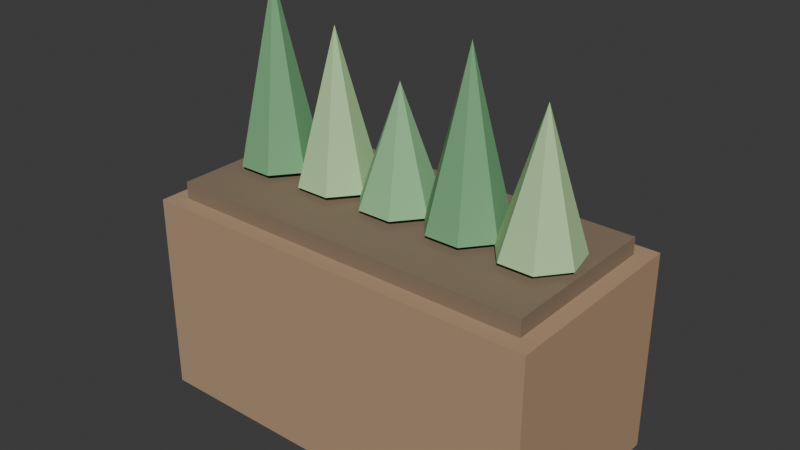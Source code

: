 # Source: PLA_TEMPEROS2_v01.blend  (saved by Blender 4.2.66; exported with 4.5.12 LTS)
import bpy
from mathutils import Matrix  # noqa: F401  (used for matrix-valued properties, if any)

bpy.ops.wm.read_factory_settings(use_empty=True)
scene = bpy.context.scene
scene.name = 'Scene'

# ---- collections
col_collection = bpy.data.collections.new('Collection'); scene.collection.children.link(col_collection)

# ---- materials (node trees are filled in below, after node groups)
mat_polyroom_pbr = bpy.data.materials.new('Polyroom_PBR')

# ---- material node trees
mat_polyroom_pbr.use_nodes = True; mat_polyroom_pbr.node_tree.nodes.clear()
_N = mat_polyroom_pbr.node_tree.nodes; _L = mat_polyroom_pbr.node_tree.links
n0 = _N.new('ShaderNodeOutputMaterial'); n0.name = 'Material Output'; n0.location = (400, 0)
n1 = _N.new('ShaderNodeBsdfPrincipled'); n1.name = 'Principled BSDF'; n1.location = (100, 0)
n1.inputs[2].default_value = 0.8
n2 = _N.new('ShaderNodeVertexColor'); n2.name = 'Color Attribute'; n2.location = (-100, 0)
n2.layer_name = 'Color'
_L.new(n2.outputs[0], n1.inputs[0])
_L.new(n1.outputs[0], n0.inputs[0])
n0.is_active_output = True

# ---- world
world_world = bpy.data.worlds.new('World'); scene.world = world_world
world_world.use_nodes = True; world_world.node_tree.nodes.clear()
_N = world_world.node_tree.nodes; _L = world_world.node_tree.links
n0 = _N.new('ShaderNodeOutputWorld'); n0.name = 'World Output'; n0.location = (300, 300)
n1 = _N.new('ShaderNodeBackground'); n1.name = 'Background'; n1.location = (10, 300)
n1.inputs[0].default_value = (0.05088, 0.05088, 0.05088, 1.0)
_L.new(n1.outputs[0], n0.inputs[0])
n0.is_active_output = True
world_world.color = (0.05088, 0.05088, 0.05088)
world_world.sun_shadow_jitter_overblur = 0.0

# ---- meshes
me_pla_temperos2_v01 = bpy.data.meshes.new('PLA_TEMPEROS2_v01')
me_pla_temperos2_v01.from_pydata([(-0.18, -0.09, 0.0), (-0.18, -0.09, 0.18), (-0.18, 0.09, 0.0), (-0.18, 0.09, 0.18), (0.18, -0.09, 0.0), (0.18, -0.09, 0.18), (0.18, 0.09, 0.0), (0.18, 0.09, 0.18), (-0.1656, -0.075, 0.175), (-0.1656, -0.075, 0.195), (-0.1656, 0.075, 0.175), (-0.1656, 0.075, 0.195), (0.1656, -0.075, 0.175), (0.1656, -0.075, 0.195), (0.1656, 0.075, 0.175), (0.1656, 0.075, 0.195), (-0.13, 0.035, 0.2), (-0.1026, 0.02182, 0.2), (-0.09588, -0.007788, 0.2), (-0.1148, -0.03153, 0.2), (-0.1452, -0.03153, 0.2), (-0.1641, -0.007788, 0.2), (-0.1574, 0.02182, 0.2), (-0.13, 0.0, 0.36), (-0.065, 0.035, 0.2), (-0.03764, 0.02182, 0.2), (-0.03088, -0.007788, 0.2), (-0.04981, -0.03153, 0.2), (-0.08019, -0.03153, 0.2), (-0.09912, -0.007788, 0.2), (-0.09236, 0.02182, 0.2), (-0.065, 0.0, 0.33), (0.0, 0.035, 0.2), (0.02736, 0.02182, 0.2), (0.03412, -0.007788, 0.2), (0.01519, -0.03153, 0.2), (-0.01519, -0.03153, 0.2), (-0.03412, -0.007788, 0.2), (-0.02736, 0.02182, 0.2), (0.0, 0.0, 0.3), (0.065, 0.035, 0.2), (0.09236, 0.02182, 0.2), (0.09912, -0.007788, 0.2), (0.08019, -0.03153, 0.2), (0.04981, -0.03153, 0.2), (0.03088, -0.007788, 0.2), (0.03764, 0.02182, 0.2), (0.065, 0.0, 0.345), (0.13, 0.035, 0.2), (0.1574, 0.02182, 0.2), (0.1641, -0.007788, 0.2), (0.1452, -0.03153, 0.2), (0.1148, -0.03153, 0.2), (0.09588, -0.007788, 0.2), (0.1026, 0.02182, 0.2), (0.13, 0.0, 0.315)], [], [(0, 1, 3, 2), (2, 3, 7, 6), (6, 7, 5, 4), (4, 5, 1, 0), (2, 6, 4, 0), (7, 3, 1, 5), (8, 9, 11, 10), (10, 11, 15, 14), (14, 15, 13, 12), (12, 13, 9, 8), (10, 14, 12, 8), (15, 11, 9, 13), (16, 23, 17), (17, 23, 18), (18, 23, 19), (19, 23, 20), (20, 23, 21), (16, 17, 18, 19, 20, 21, 22), (21, 23, 22), (22, 23, 16), (24, 31, 25), (25, 31, 26), (26, 31, 27), (27, 31, 28), (28, 31, 29), (24, 25, 26, 27, 28, 29, 30), (29, 31, 30), (30, 31, 24), (32, 39, 33), (33, 39, 34), (34, 39, 35), (35, 39, 36), (36, 39, 37), (32, 33, 34, 35, 36, 37, 38), (37, 39, 38), (38, 39, 32), (40, 47, 41), (41, 47, 42), (42, 47, 43), (43, 47, 44), (44, 47, 45), (40, 41, 42, 43, 44, 45, 46), (45, 47, 46), (46, 47, 40), (48, 55, 49), (49, 55, 50), (50, 55, 51), (51, 55, 52), (52, 55, 53), (48, 49, 50, 51, 52, 53, 54), (53, 55, 54), (54, 55, 48)])
_uv = me_pla_temperos2_v01.uv_layers.new(name='UVMap')
_uv.uv.foreach_set('vector', [0.5627, 0.4117, 0.7503, 0.4065, 0.7503, 0.5948, 0.5627, 0.6, 0.1944, 0.7877, 0.008433, 0.7877, 0.008433, 0.4065, 0.1944, 0.4065, 0.7503, 0.8104, 0.5627, 0.8052, 0.5627, 0.6169, 0.7503, 0.6221, 0.6111, 0.3896, 0.4234, 0.3896, 0.4234, 0.008433, 0.6111, 0.008433, 0.199, 0.008433, 0.199, 0.3896, 0.008433, 0.3896, 0.008433, 0.008433, 0.4065, 0.008433, 0.4065, 0.3896, 0.2159, 0.3896, 0.2159, 0.008433, 0.9167, 0.009016, 0.9375, 0.008433, 0.9375, 0.1653, 0.9167, 0.1659, 0.7603, 0.3591, 0.7397, 0.3591, 0.7397, 0.008433, 0.7603, 0.008433, 0.9752, 0.1659, 0.9544, 0.1653, 0.9544, 0.008433, 0.9752, 0.009016, 0.7228, 0.3591, 0.7019, 0.3591, 0.7019, 0.008433, 0.7228, 0.008433, 0.3701, 0.4065, 0.3701, 0.7572, 0.2113, 0.7572, 0.2113, 0.4065, 0.5458, 0.4065, 0.5458, 0.7572, 0.387, 0.7572, 0.387, 0.4065, 0.656, 0.1794, 0.6851, 0.008433, 0.6851, 0.1812, 0.6279, 0.3631, 0.6813, 0.1981, 0.6593, 0.3701, 0.6593, 0.3701, 0.6813, 0.1981, 0.6813, 0.3705, 0.9106, 0.7895, 0.9267, 0.6169, 0.9428, 0.7895, 0.7671, 0.5789, 0.7671, 0.4065, 0.7892, 0.5785, 0.1662, 0.8568, 0.1411, 0.8768, 0.1097, 0.8697, 0.09575, 0.8407, 0.1097, 0.8117, 0.1411, 0.8046, 0.1662, 0.8246, 0.7892, 0.5785, 0.7671, 0.4065, 0.8205, 0.5715, 0.6279, 0.1715, 0.6851, 0.008433, 0.656, 0.1794, 0.8664, 0.546, 0.8374, 0.4065, 0.8941, 0.5371, 0.841, 0.7592, 0.841, 0.6169, 0.8728, 0.7555, 0.8728, 0.7555, 0.841, 0.6169, 0.8938, 0.7486, 0.9165, 0.3254, 0.9165, 0.1832, 0.9485, 0.3218, 0.847, 0.1401, 0.8998, 0.008433, 0.8679, 0.147, 0.06493, 0.8697, 0.03358, 0.8768, 0.008433, 0.8568, 0.008433, 0.8246, 0.03358, 0.8046, 0.06493, 0.8117, 0.07889, 0.8407, 0.8679, 0.147, 0.8998, 0.008433, 0.8998, 0.1508, 0.8374, 0.5489, 0.8374, 0.4065, 0.8664, 0.546, 0.4142, 0.8817, 0.4429, 0.7741, 0.4429, 0.8863, 0.841, 0.8745, 0.8931, 0.7761, 0.8713, 0.8851, 0.8713, 0.8851, 0.8931, 0.7761, 0.8931, 0.888, 0.9594, 0.9165, 0.9755, 0.8064, 0.9916, 0.9165, 0.4598, 0.886, 0.4598, 0.7741, 0.4817, 0.883, 0.5766, 0.8924, 0.5627, 0.8634, 0.5766, 0.8344, 0.608, 0.8273, 0.6331, 0.8473, 0.6331, 0.8795, 0.608, 0.8995, 0.4817, 0.883, 0.4598, 0.7741, 0.512, 0.8725, 0.387, 0.8713, 0.4429, 0.7741, 0.4142, 0.8817, 0.795, 0.7721, 0.8241, 0.6169, 0.8241, 0.7744, 0.7772, 0.341, 0.7772, 0.1832, 0.8091, 0.3377, 0.8091, 0.3377, 0.7772, 0.1832, 0.8301, 0.3311, 0.911, 0.5635, 0.927, 0.4065, 0.9431, 0.5635, 0.7772, 0.1563, 0.8301, 0.008433, 0.7982, 0.163, 0.6639, 0.8924, 0.65, 0.8634, 0.6639, 0.8344, 0.6953, 0.8273, 0.7204, 0.8473, 0.7204, 0.8795, 0.6953, 0.8995, 0.7982, 0.163, 0.8301, 0.008433, 0.8301, 0.1663, 0.7671, 0.7638, 0.8241, 0.6169, 0.795, 0.7721, 0.2402, 0.8977, 0.2113, 0.7741, 0.2677, 0.8881, 0.2846, 0.8895, 0.3372, 0.7741, 0.3153, 0.8988, 0.3153, 0.8988, 0.3372, 0.7741, 0.3372, 0.9009, 0.9106, 0.9291, 0.9425, 0.8064, 0.9425, 0.9331, 0.847, 0.2986, 0.8996, 0.1832, 0.8678, 0.3058, 0.7373, 0.8795, 0.7373, 0.8473, 0.7624, 0.8273, 0.7938, 0.8344, 0.8077, 0.8634, 0.7938, 0.8924, 0.7624, 0.8995, 0.8678, 0.3058, 0.8996, 0.1832, 0.8996, 0.31, 0.2113, 0.9013, 0.2113, 0.7741, 0.2402, 0.8977])
_ca = me_pla_temperos2_v01.color_attributes.new('Color', 'FLOAT_COLOR', 'POINT')
_ca.data.foreach_set('color', [0.45, 0.3, 0.18, 1.0, 0.45, 0.3, 0.18, 1.0, 0.45, 0.3, 0.18, 1.0, 0.45, 0.3, 0.18, 1.0, 0.45, 0.3, 0.18, 1.0, 0.45, 0.3, 0.18, 1.0, 0.45, 0.3, 0.18, 1.0, 0.45, 0.3, 0.18, 1.0, 0.25, 0.18, 0.12, 1.0, 0.25, 0.18, 0.12, 1.0, 0.25, 0.18, 0.12, 1.0, 0.25, 0.18, 0.12, 1.0, 0.25, 0.18, 0.12, 1.0, 0.25, 0.18, 0.12, 1.0, 0.25, 0.18, 0.12, 1.0, 0.25, 0.18, 0.12, 1.0, 0.18, 0.42, 0.2, 1.0, 0.18, 0.42, 0.2, 1.0, 0.18, 0.42, 0.2, 1.0, 0.18, 0.42, 0.2, 1.0, 0.18, 0.42, 0.2, 1.0, 0.18, 0.42, 0.2, 1.0, 0.18, 0.42, 0.2, 1.0, 0.18, 0.42, 0.2, 1.0, 0.45, 0.7, 0.35, 1.0, 0.45, 0.7, 0.35, 1.0, 0.45, 0.7, 0.35, 1.0, 0.45, 0.7, 0.35, 1.0, 0.45, 0.7, 0.35, 1.0, 0.45, 0.7, 0.35, 1.0, 0.45, 0.7, 0.35, 1.0, 0.45, 0.7, 0.35, 1.0, 0.28, 0.56, 0.28, 1.0, 0.28, 0.56, 0.28, 1.0, 0.28, 0.56, 0.28, 1.0, 0.28, 0.56, 0.28, 1.0, 0.28, 0.56, 0.28, 1.0, 0.28, 0.56, 0.28, 1.0, 0.28, 0.56, 0.28, 1.0, 0.28, 0.56, 0.28, 1.0, 0.18, 0.42, 0.2, 1.0, 0.18, 0.42, 0.2, 1.0, 0.18, 0.42, 0.2, 1.0, 0.18, 0.42, 0.2, 1.0, 0.18, 0.42, 0.2, 1.0, 0.18, 0.42, 0.2, 1.0, 0.18, 0.42, 0.2, 1.0, 0.18, 0.42, 0.2, 1.0, 0.45, 0.7, 0.35, 1.0, 0.45, 0.7, 0.35, 1.0, 0.45, 0.7, 0.35, 1.0, 0.45, 0.7, 0.35, 1.0, 0.45, 0.7, 0.35, 1.0, 0.45, 0.7, 0.35, 1.0, 0.45, 0.7, 0.35, 1.0, 0.45, 0.7, 0.35, 1.0])
me_pla_temperos2_v01.materials.append(mat_polyroom_pbr)
me_pla_temperos2_v01.update()

# ---- objects
ob_pla_temperos2_v01 = bpy.data.objects.new('PLA_TEMPEROS2_v01', me_pla_temperos2_v01)

# ---- transforms, parenting, visibility, modifiers, constraints
ob_pla_temperos2_v01.location = (0.0, 0.0, 0.0)

# ---- collection membership
col_collection.objects.link(ob_pla_temperos2_v01)

# ---- scene / render settings (as saved in the file)
scene.frame_start = 1; scene.frame_end = 250; scene.frame_set(1)
scene.render.engine = 'BLENDER_EEVEE_NEXT'
bpy.context.view_layer.update()

# ---- added for rendering (the .blend has no active camera and no usable light): camera, sun
cam_auto = bpy.data.cameras.new('AutoCamera')
cam_auto.lens = 50.0
cam_auto.sensor_width = 36.0
cam_auto.clip_end = 1000.0
ob_auto_camera = bpy.data.objects.new('AutoCamera', cam_auto)
scene.collection.objects.link(ob_auto_camera)
ob_auto_camera.location = (0.499621, -0.599546, 0.579697)
ob_auto_camera.rotation_euler = (1.09748, -7.21219e-08, 0.694738)
scene.camera = ob_auto_camera
light_auto_sun = bpy.data.lights.new('AutoSun', 'SUN')
light_auto_sun.energy = 3.0
light_auto_sun.angle = 0.0523599
ob_auto_sun = bpy.data.objects.new('AutoSun', light_auto_sun)
scene.collection.objects.link(ob_auto_sun)
ob_auto_sun.rotation_euler = (0.872665, 0.174533, 0.523599)
bpy.context.view_layer.update()
